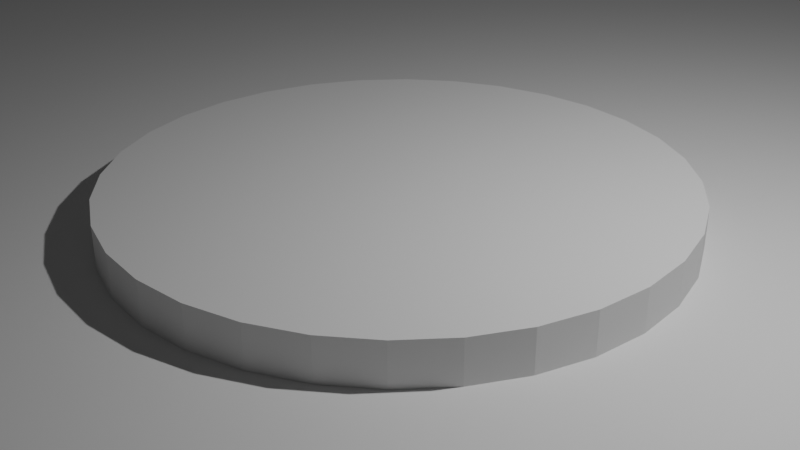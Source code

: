# Source: ChoNeo_Master.blend  (saved by Blender 5.2.45; exported with 4.5.12 LTS)
import bpy
from mathutils import Matrix  # noqa: F401  (used for matrix-valued properties, if any)

bpy.ops.wm.read_factory_settings(use_empty=True)
scene = bpy.context.scene
scene.name = 'Scene'

# ---- collections
col_collection = bpy.data.collections.new('Collection'); scene.collection.children.link(col_collection)

# ---- world
world_world = bpy.data.worlds.new('World'); scene.world = world_world
world_world.use_nodes = True; world_world.node_tree.nodes.clear()
_N = world_world.node_tree.nodes; _L = world_world.node_tree.links
n0 = _N.new('ShaderNodeOutputWorld'); n0.name = 'World Output'; n0.location = (200, 100)
n1 = _N.new('ShaderNodeBackground'); n1.name = 'Background'; n1.location = (-200, 100)
n1.inputs[0].default_value = (0.05088, 0.05088, 0.05088, 1.0)
_L.new(n1.outputs[0], n0.inputs[0])
n0.is_active_output = True
world_world.color = (0.05088, 0.05088, 0.05088)
world_world.sun_shadow_jitter_overblur = 0.0

# ---- cameras
cam_camera = bpy.data.cameras.new('Camera')
cam_camera.clip_end = 100.0
cam_camera.ortho_scale = 7.314

# ---- lights
light_light = bpy.data.lights.new('Light', 'POINT')
light_light.energy = 1000.0
light_light.shadow_soft_size = 0.1

# ---- meshes
me_plane = bpy.data.meshes.new('Plane')
me_plane.from_pydata([(-1.0, -1.0, 0.0), (1.0, -1.0, 0.0), (-1.0, 1.0, 0.0), (1.0, 1.0, 0.0)], [], [(0, 1, 3, 2)])
_uv = me_plane.uv_layers.new(name='UVMap')
_uv.uv.foreach_set('vector', [0.0, 0.0, 1.0, 0.0, 1.0, 1.0, 0.0, 1.0])
me_plane.update()
me_cylinder = bpy.data.meshes.new('Cylinder')
me_cylinder.from_pydata([(0.0, 1.0, -1.0), (0.0, 1.0, 1.0), (0.1951, 0.9808, -1.0), (0.1951, 0.9808, 1.0), (0.3827, 0.9239, -1.0), (0.3827, 0.9239, 1.0), (0.5556, 0.8315, -1.0), (0.5556, 0.8315, 1.0), (0.7071, 0.7071, -1.0), (0.7071, 0.7071, 1.0), (0.8315, 0.5556, -1.0), (0.8315, 0.5556, 1.0), (0.9239, 0.3827, -1.0), (0.9239, 0.3827, 1.0), (0.9808, 0.1951, -1.0), (0.9808, 0.1951, 1.0), (1.0, 0.0, -1.0), (1.0, 0.0, 1.0), (0.9808, -0.1951, -1.0), (0.9808, -0.1951, 1.0), (0.9239, -0.3827, -1.0), (0.9239, -0.3827, 1.0), (0.8315, -0.5556, -1.0), (0.8315, -0.5556, 1.0), (0.7071, -0.7071, -1.0), (0.7071, -0.7071, 1.0), (0.5556, -0.8315, -1.0), (0.5556, -0.8315, 1.0), (0.3827, -0.9239, -1.0), (0.3827, -0.9239, 1.0), (0.1951, -0.9808, -1.0), (0.1951, -0.9808, 1.0), (0.0, -1.0, -1.0), (0.0, -1.0, 1.0), (-0.1951, -0.9808, -1.0), (-0.1951, -0.9808, 1.0), (-0.3827, -0.9239, -1.0), (-0.3827, -0.9239, 1.0), (-0.5556, -0.8315, -1.0), (-0.5556, -0.8315, 1.0), (-0.7071, -0.7071, -1.0), (-0.7071, -0.7071, 1.0), (-0.8315, -0.5556, -1.0), (-0.8315, -0.5556, 1.0), (-0.9239, -0.3827, -1.0), (-0.9239, -0.3827, 1.0), (-0.9808, -0.1951, -1.0), (-0.9808, -0.1951, 1.0), (-1.0, 0.0, -1.0), (-1.0, 0.0, 1.0), (-0.9808, 0.1951, -1.0), (-0.9808, 0.1951, 1.0), (-0.9239, 0.3827, -1.0), (-0.9239, 0.3827, 1.0), (-0.8315, 0.5556, -1.0), (-0.8315, 0.5556, 1.0), (-0.7071, 0.7071, -1.0), (-0.7071, 0.7071, 1.0), (-0.5556, 0.8315, -1.0), (-0.5556, 0.8315, 1.0), (-0.3827, 0.9239, -1.0), (-0.3827, 0.9239, 1.0), (-0.1951, 0.9808, -1.0), (-0.1951, 0.9808, 1.0)], [], [(0, 1, 3, 2), (2, 3, 5, 4), (4, 5, 7, 6), (6, 7, 9, 8), (8, 9, 11, 10), (10, 11, 13, 12), (12, 13, 15, 14), (14, 15, 17, 16), (16, 17, 19, 18), (18, 19, 21, 20), (20, 21, 23, 22), (22, 23, 25, 24), (24, 25, 27, 26), (26, 27, 29, 28), (28, 29, 31, 30), (30, 31, 33, 32), (32, 33, 35, 34), (34, 35, 37, 36), (36, 37, 39, 38), (38, 39, 41, 40), (40, 41, 43, 42), (42, 43, 45, 44), (44, 45, 47, 46), (46, 47, 49, 48), (48, 49, 51, 50), (50, 51, 53, 52), (52, 53, 55, 54), (54, 55, 57, 56), (56, 57, 59, 58), (58, 59, 61, 60), (3, 1, 63, 61, 59, 57, 55, 53, 51, 49, 47, 45, 43, 41, 39, 37, 35, 33, 31, 29, 27, 25, 23, 21, 19, 17, 15, 13, 11, 9, 7, 5), (60, 61, 63, 62), (62, 63, 1, 0), (0, 2, 4, 6, 8, 10, 12, 14, 16, 18, 20, 22, 24, 26, 28, 30, 32, 34, 36, 38, 40, 42, 44, 46, 48, 50, 52, 54, 56, 58, 60, 62)])
_uv = me_cylinder.uv_layers.new(name='UVMap')
_uv.uv.foreach_set('vector', [1.0, 0.5, 1.0, 1.0, 0.9688, 1.0, 0.9688, 0.5, 0.9688, 0.5, 0.9688, 1.0, 0.9375, 1.0, 0.9375, 0.5, 0.9375, 0.5, 0.9375, 1.0, 0.9062, 1.0, 0.9062, 0.5, 0.9062, 0.5, 0.9062, 1.0, 0.875, 1.0, 0.875, 0.5, 0.875, 0.5, 0.875, 1.0, 0.8438, 1.0, 0.8438, 0.5, 0.8438, 0.5, 0.8438, 1.0, 0.8125, 1.0, 0.8125, 0.5, 0.8125, 0.5, 0.8125, 1.0, 0.7812, 1.0, 0.7812, 0.5, 0.7812, 0.5, 0.7812, 1.0, 0.75, 1.0, 0.75, 0.5, 0.75, 0.5, 0.75, 1.0, 0.7188, 1.0, 0.7188, 0.5, 0.7188, 0.5, 0.7188, 1.0, 0.6875, 1.0, 0.6875, 0.5, 0.6875, 0.5, 0.6875, 1.0, 0.6562, 1.0, 0.6562, 0.5, 0.6562, 0.5, 0.6562, 1.0, 0.625, 1.0, 0.625, 0.5, 0.625, 0.5, 0.625, 1.0, 0.5938, 1.0, 0.5938, 0.5, 0.5938, 0.5, 0.5938, 1.0, 0.5625, 1.0, 0.5625, 0.5, 0.5625, 0.5, 0.5625, 1.0, 0.5312, 1.0, 0.5312, 0.5, 0.5312, 0.5, 0.5312, 1.0, 0.5, 1.0, 0.5, 0.5, 0.5, 0.5, 0.5, 1.0, 0.4688, 1.0, 0.4688, 0.5, 0.4688, 0.5, 0.4688, 1.0, 0.4375, 1.0, 0.4375, 0.5, 0.4375, 0.5, 0.4375, 1.0, 0.4062, 1.0, 0.4062, 0.5, 0.4062, 0.5, 0.4062, 1.0, 0.375, 1.0, 0.375, 0.5, 0.375, 0.5, 0.375, 1.0, 0.3438, 1.0, 0.3438, 0.5, 0.3438, 0.5, 0.3438, 1.0, 0.3125, 1.0, 0.3125, 0.5, 0.3125, 0.5, 0.3125, 1.0, 0.2812, 1.0, 0.2812, 0.5, 0.2812, 0.5, 0.2812, 1.0, 0.25, 1.0, 0.25, 0.5, 0.25, 0.5, 0.25, 1.0, 0.2188, 1.0, 0.2188, 0.5, 0.2188, 0.5, 0.2188, 1.0, 0.1875, 1.0, 0.1875, 0.5, 0.1875, 0.5, 0.1875, 1.0, 0.1562, 1.0, 0.1562, 0.5, 0.1562, 0.5, 0.1562, 1.0, 0.125, 1.0, 0.125, 0.5, 0.125, 0.5, 0.125, 1.0, 0.09375, 1.0, 0.09375, 0.5, 0.09375, 0.5, 0.09375, 1.0, 0.0625, 1.0, 0.0625, 0.5, 0.2968, 0.4854, 0.25, 0.49, 0.2032, 0.4854, 0.1582, 0.4717, 0.1167, 0.4496, 0.08029, 0.4197, 0.05045, 0.3833, 0.02827, 0.3418, 0.01461, 0.2968, 0.01, 0.25, 0.01461, 0.2032, 0.02827, 0.1582, 0.05045, 0.1167, 0.08029, 0.08029, 0.1167, 0.05045, 0.1582, 0.02827, 0.2032, 0.01461, 0.25, 0.01, 0.2968, 0.01461, 0.3418, 0.02827, 0.3833, 0.05045, 0.4197, 0.08029, 0.4496, 0.1167, 0.4717, 0.1582, 0.4854, 0.2032, 0.49, 0.25, 0.4854, 0.2968, 0.4717, 0.3418, 0.4496, 0.3833, 0.4197, 0.4197, 0.3833, 0.4496, 0.3418, 0.4717, 0.0625, 0.5, 0.0625, 1.0, 0.03125, 1.0, 0.03125, 0.5, 0.03125, 0.5, 0.03125, 1.0, 0.0, 1.0, 0.0, 0.5, 0.75, 0.49, 0.7968, 0.4854, 0.8418, 0.4717, 0.8833, 0.4496, 0.9197, 0.4197, 0.9496, 0.3833, 0.9717, 0.3418, 0.9854, 0.2968, 0.99, 0.25, 0.9854, 0.2032, 0.9717, 0.1582, 0.9496, 0.1167, 0.9197, 0.08029, 0.8833, 0.05045, 0.8418, 0.02827, 0.7968, 0.01461, 0.75, 0.01, 0.7032, 0.01461, 0.6582, 0.02827, 0.6167, 0.05045, 0.5803, 0.08029, 0.5504, 0.1167, 0.5283, 0.1582, 0.5146, 0.2032, 0.51, 0.25, 0.5146, 0.2968, 0.5283, 0.3418, 0.5504, 0.3833, 0.5803, 0.4197, 0.6167, 0.4496, 0.6582, 0.4717, 0.7032, 0.4854])
me_cylinder.update()

# ---- objects
ob_light = bpy.data.objects.new('Light', light_light)
ob_camera = bpy.data.objects.new('Camera', cam_camera)
ob_plane = bpy.data.objects.new('Plane', me_plane)
ob_courtyard_center = bpy.data.objects.new('COURTYARD_CENTER', me_cylinder)

# ---- transforms, parenting, visibility, modifiers, constraints
ob_light.location = (4.076, 1.005, 5.904)
ob_light.rotation_euler = (0.6503, 0.05522, 1.866)
ob_light.lock_rotations_4d = False
ob_light.empty_display_type = 'ARROWS'
ob_light.color = (0.0, 0.0, 0.0, 0.0)
ob_light.lineart.crease_threshold = 0.0
ob_camera.location = (7.359, -6.926, 4.958)
ob_camera.rotation_euler = (1.109, 0.0, 0.8149)
ob_camera.lock_rotations_4d = False
ob_camera.empty_display_type = 'ARROWS'
ob_camera.color = (0.0, 0.0, 0.0, 0.0)
ob_camera.display_type = 'WIRE'
ob_camera.lineart.crease_threshold = 0.0
ob_plane.location = (0.0, 0.0, 0.0)
ob_plane.scale = (15.0, 15.0, 15.0)
ob_courtyard_center.location = (0.0, 0.0, 0.0)
ob_courtyard_center.scale = (3.0, 3.0, 0.45)

# ---- collection membership
col_collection.objects.link(ob_light)
col_collection.objects.link(ob_camera)
col_collection.objects.link(ob_plane)
col_collection.objects.link(ob_courtyard_center)

# ---- scene / render settings (as saved in the file)
scene.camera = ob_camera
scene.frame_start = 1; scene.frame_end = 250; scene.frame_set(1)
scene.render.engine = 'BLENDER_EEVEE_NEXT'
scene.render.bake_bias = 0.0
scene.render.bake_samples = 0
scene.render.compositor_device = 'GPU'
scene.eevee.use_volume_custom_range = False
scene.eevee.fast_gi_thickness_near = 0.1
scene.eevee.fast_gi_thickness_far = 0.0
scene.eevee.ray_tracing_options.screen_trace_thickness = 0.1
bpy.context.view_layer.update()

